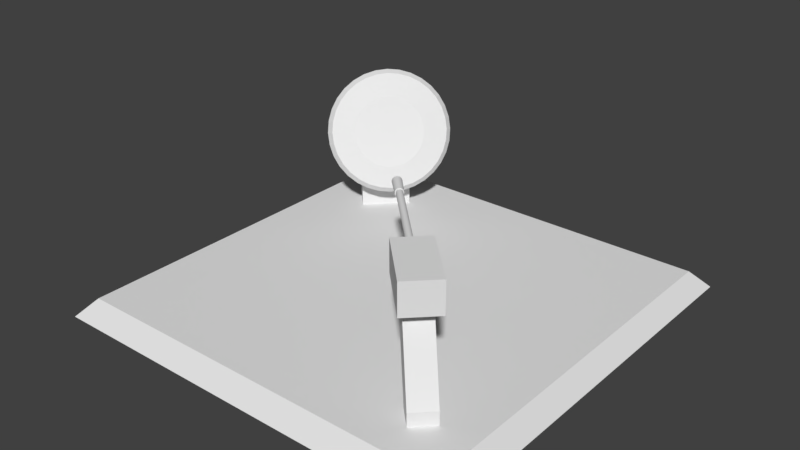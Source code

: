 # Source: WarriorLab.blend  (saved by Blender 2.78.0; exported with 4.5.12 LTS)
import bpy
from mathutils import Matrix  # noqa: F401  (used for matrix-valued properties, if any)

bpy.ops.wm.read_factory_settings(use_empty=True)
scene = bpy.context.scene
scene.name = 'Scene'

# ---- collections
col_collection_1 = bpy.data.collections.new('Collection 1'); scene.collection.children.link(col_collection_1)

# ---- materials (node trees are filled in below, after node groups)
mat_material = bpy.data.materials.new('Material')
mat_material.alpha_threshold = 0.0
mat_material.use_transparent_shadow = False
mat_material.roughness = 0.5
mat_material.line_color = (0.0, 0.0, 0.0, 1.0)

# ---- material node trees

# ---- world
world_world = bpy.data.worlds.new('World'); scene.world = world_world
world_world.color = (0.05088, 0.05088, 0.05088)
world_world.use_sun_shadow = False
world_world.sun_shadow_jitter_overblur = 0.0
world_world.cycles.sampling_method = 'MANUAL'

# ---- meshes
me_cube = bpy.data.meshes.new('Cube')
me_cube.from_pydata([(1.0, 1.0, -0.0009537), (1.0, -1.0, -0.0009537), (-1.0, -1.0, -0.0009537), (-1.0, 1.0, -0.0009537), (0.9222, 0.9222, 0.08491), (0.9222, -0.9222, 0.08491), (-0.9222, -0.9222, 0.08491), (-0.9222, 0.9222, 0.08491), (-0.5624, 0.7353, 0.08491), (-0.729, 0.5695, 0.08491), (-0.6585, 0.4986, 0.08491), (-0.4919, 0.6644, 0.08491), (-0.4919, 0.6644, 0.3934), (-0.6585, 0.4986, 0.3934), (-0.4471, 0.8313, 0.6262), (-0.4146, 0.8381, 0.5776), (-0.5624, 0.7353, 0.5246), (-0.5267, 0.6995, 0.5247), (-0.6934, 0.5338, 0.5247), (-0.729, 0.5695, 0.5247), (-0.3886, 0.8363, 0.5249), (-0.37, 0.826, 0.4701), (-0.3596, 0.8075, 0.4153), (-0.3577, 0.7816, 0.3625), (-0.3645, 0.7493, 0.3138), (-0.3796, 0.7118, 0.2712), (-0.4026, 0.6706, 0.2361), (-0.4324, 0.6271, 0.21), (-0.4681, 0.5832, 0.1939), (-0.5081, 0.5405, 0.1884), (-0.551, 0.5006, 0.1936), (-0.5951, 0.4651, 0.2095), (-0.6387, 0.4353, 0.2354), (-0.6801, 0.4123, 0.2702), (-0.7178, 0.3972, 0.3127), (-0.7503, 0.3904, 0.3613), (-0.7763, 0.3922, 0.414), (-0.7949, 0.4025, 0.4688), (-0.8053, 0.4209, 0.5236), (-0.8072, 0.4468, 0.5764), (-0.8004, 0.4791, 0.6251), (-0.7853, 0.5166, 0.6677), (-0.7623, 0.5579, 0.7028), (-0.7325, 0.6013, 0.7289), (-0.6969, 0.6452, 0.745), (-0.6568, 0.688, 0.7505), (-0.614, 0.7279, 0.7453), (-0.5699, 0.7634, 0.7294), (-0.5263, 0.7932, 0.7035), (-0.4848, 0.8161, 0.6687), (-0.4668, 0.7979, 0.6782), (-0.4291, 0.8131, 0.6357), (-0.3966, 0.8199, 0.5872), (-0.3705, 0.8181, 0.5345), (-0.3519, 0.8078, 0.4797), (-0.3415, 0.7894, 0.4248), (-0.3397, 0.7635, 0.372), (-0.3464, 0.7312, 0.3234), (-0.3616, 0.6937, 0.2807), (-0.3845, 0.6524, 0.2457), (-0.4144, 0.609, 0.2196), (-0.45, 0.5651, 0.2034), (-0.49, 0.5223, 0.1979), (-0.5329, 0.4824, 0.2032), (-0.577, 0.4469, 0.2191), (-0.6206, 0.4171, 0.2449), (-0.662, 0.3942, 0.2798), (-0.6997, 0.379, 0.3223), (-0.7322, 0.3722, 0.3708), (-0.7583, 0.374, 0.4235), (-0.7769, 0.3843, 0.4783), (-0.7873, 0.4028, 0.5332), (-0.7891, 0.4287, 0.5859), (-0.7824, 0.461, 0.6346), (-0.7672, 0.4985, 0.6773), (-0.7443, 0.5397, 0.7123), (-0.7144, 0.5832, 0.7384), (-0.6788, 0.6271, 0.7545), (-0.6388, 0.6698, 0.7601), (-0.5959, 0.7097, 0.7548), (-0.5518, 0.7452, 0.7389), (-0.5082, 0.775, 0.7131), (-0.4554, 0.7659, 0.6741), (-0.4203, 0.78, 0.6345), (-0.39, 0.7864, 0.5893), (-0.3658, 0.7847, 0.5402), (-0.3485, 0.7751, 0.4892), (-0.3388, 0.7579, 0.4381), (-0.337, 0.7338, 0.3889), (-0.3433, 0.7037, 0.3436), (-0.3575, 0.6688, 0.3039), (-0.3788, 0.6304, 0.2712), (-0.4066, 0.5899, 0.2469), (-0.4398, 0.549, 0.2319), (-0.4771, 0.5092, 0.2268), (-0.517, 0.4721, 0.2317), (-0.5581, 0.439, 0.2465), (-0.5987, 0.4113, 0.2706), (-0.6373, 0.3899, 0.303), (-0.6724, 0.3758, 0.3426), (-0.7026, 0.3694, 0.3878), (-0.7269, 0.3711, 0.4369), (-0.7442, 0.3807, 0.4879), (-0.7539, 0.3979, 0.539), (-0.7556, 0.422, 0.5881), (-0.7493, 0.4521, 0.6334), (-0.7352, 0.487, 0.6732), (-0.7138, 0.5255, 0.7058), (-0.686, 0.5659, 0.7301), (-0.6529, 0.6068, 0.7451), (-0.6156, 0.6466, 0.7503), (-0.5757, 0.6837, 0.7454), (-0.5346, 0.7168, 0.7306), (-0.494, 0.7446, 0.7065), (-0.4782, 0.6746, 0.6053), (-0.4568, 0.6832, 0.5811), (-0.4383, 0.687, 0.5536), (-0.4235, 0.686, 0.5237), (-0.413, 0.6802, 0.4925), (-0.407, 0.6697, 0.4614), (-0.406, 0.655, 0.4314), (-0.4098, 0.6366, 0.4038), (-0.4184, 0.6153, 0.3795), (-0.4315, 0.5919, 0.3596), (-0.4484, 0.5672, 0.3448), (-0.4687, 0.5423, 0.3356), (-0.4914, 0.518, 0.3325), (-0.5157, 0.4954, 0.3355), (-0.5408, 0.4752, 0.3445), (-0.5656, 0.4583, 0.3592), (-0.5891, 0.4452, 0.379), (-0.6105, 0.4366, 0.4031), (-0.629, 0.4328, 0.4307), (-0.6437, 0.4338, 0.4606), (-0.6543, 0.4396, 0.4918), (-0.6602, 0.4501, 0.5229), (-0.6613, 0.4648, 0.5529), (-0.6574, 0.4832, 0.5805), (-0.6488, 0.5045, 0.6048), (-0.6358, 0.5279, 0.6247), (-0.6188, 0.5526, 0.6395), (-0.5986, 0.5775, 0.6486), (-0.5759, 0.6018, 0.6518), (-0.5515, 0.6244, 0.6488), (-0.5265, 0.6446, 0.6398), (-0.5017, 0.6615, 0.6251), (0.7546, -0.6835, 0.08491), (0.6703, -0.768, 0.08491), (0.5928, -0.6907, 0.08491), (0.6771, -0.6062, 0.08491), (0.7546, -0.6835, 0.1489), (0.6703, -0.768, 0.1489), (0.4503, -0.5487, 0.4288), (0.5346, -0.4641, 0.4288), (0.6121, -0.5414, 0.4929), (0.5279, -0.626, 0.4929), (0.4503, -0.5487, 0.4929), (0.5346, -0.4641, 0.4929), (0.7109, -0.6042, 0.4929), (0.5909, -0.7245, 0.4929), (0.3594, -0.4937, 0.4928), (0.4794, -0.3734, 0.4928), (0.7109, -0.6042, 0.6406), (0.5909, -0.7245, 0.6406), (0.3594, -0.4937, 0.6406), (0.4794, -0.3734, 0.6406), (0.05818, -0.0483, 0.5697), (0.4321, -0.4211, 0.5697), (0.4319, -0.4214, 0.5729), (0.4312, -0.422, 0.5759), (0.4302, -0.4231, 0.5786), (0.4288, -0.4245, 0.581), (0.4271, -0.4262, 0.583), (0.4251, -0.4281, 0.5845), (0.423, -0.4303, 0.5854), (0.4208, -0.4325, 0.5857), (0.4186, -0.4347, 0.5854), (0.4165, -0.4368, 0.5845), (0.4145, -0.4387, 0.583), (0.4128, -0.4405, 0.581), (0.4114, -0.4419, 0.5786), (0.4104, -0.4429, 0.5759), (0.4097, -0.4436, 0.5729), (0.4095, -0.4438, 0.5697), (0.4097, -0.4436, 0.5666), (0.4104, -0.4429, 0.5636), (0.4114, -0.4419, 0.5609), (0.4128, -0.4405, 0.5584), (0.4145, -0.4387, 0.5564), (0.4165, -0.4368, 0.555), (0.4186, -0.4347, 0.5541), (0.4208, -0.4325, 0.5538), (0.423, -0.4303, 0.5541), (0.4251, -0.4281, 0.555), (0.4271, -0.4262, 0.5564), (0.4288, -0.4245, 0.5584), (0.4302, -0.4231, 0.5609), (0.4312, -0.422, 0.5636), (0.4319, -0.4214, 0.5666), (0.05796, -0.04851, 0.5729), (0.05732, -0.04916, 0.5759), (0.05628, -0.0502, 0.5786), (0.05488, -0.05161, 0.581), (0.05317, -0.05333, 0.583), (0.05121, -0.05528, 0.5845), (0.0491, -0.0574, 0.5854), (0.0469, -0.05961, 0.5857), (0.04469, -0.06182, 0.5854), (0.04258, -0.06394, 0.5845), (0.04063, -0.0659, 0.583), (0.03892, -0.06761, 0.581), (0.03751, -0.06902, 0.5786), (0.03647, -0.07007, 0.5759), (0.03583, -0.07071, 0.5729), (0.03561, -0.07093, 0.5697), (0.03583, -0.07071, 0.5666), (0.03647, -0.07007, 0.5636), (0.03751, -0.06902, 0.5609), (0.03892, -0.06761, 0.5584), (0.04063, -0.0659, 0.5564), (0.04258, -0.06394, 0.555), (0.04469, -0.06182, 0.5541), (0.0469, -0.05961, 0.5538), (0.0491, -0.0574, 0.5541), (0.05121, -0.05528, 0.555), (0.05317, -0.05333, 0.5564), (0.05488, -0.05161, 0.5584), (0.05628, -0.0502, 0.5609), (0.05732, -0.04916, 0.5636), (0.05796, -0.04851, 0.5666), (0.0611, -0.04537, 0.5697), (0.06082, -0.04564, 0.5737), (0.06002, -0.04646, 0.5774), (0.0587, -0.04777, 0.5809), (0.05694, -0.04954, 0.584), (0.05479, -0.0517, 0.5865), (0.05233, -0.05416, 0.5883), (0.04967, -0.05683, 0.5895), (0.0469, -0.05961, 0.5898), (0.04413, -0.06239, 0.5895), (0.04146, -0.06506, 0.5883), (0.03901, -0.06752, 0.5865), (0.03685, -0.06968, 0.584), (0.03509, -0.07145, 0.5809), (0.03378, -0.07277, 0.5774), (0.03297, -0.07358, 0.5737), (0.03269, -0.07385, 0.5697), (0.03297, -0.07358, 0.5658), (0.03378, -0.07277, 0.562), (0.03509, -0.07145, 0.5586), (0.03685, -0.06968, 0.5555), (0.03901, -0.06752, 0.553), (0.04146, -0.06506, 0.5512), (0.04413, -0.06239, 0.55), (0.0469, -0.05961, 0.5496), (0.04967, -0.05683, 0.55), (0.05233, -0.05416, 0.5512), (0.05479, -0.0517, 0.553), (0.05694, -0.04954, 0.5555), (0.0587, -0.04777, 0.5586), (0.06002, -0.04646, 0.562), (0.06082, -0.04564, 0.5658), (-0.01694, 0.03666, 0.5697), (-0.01725, 0.03635, 0.5742), (-0.01818, 0.03542, 0.5786), (-0.01969, 0.0339, 0.5826), (-0.02172, 0.03187, 0.5861), (-0.02419, 0.02939, 0.5889), (-0.02701, 0.02656, 0.5911), (-0.03007, 0.0235, 0.5924), (-0.03325, 0.02031, 0.5928), (-0.03643, 0.01711, 0.5924), (-0.03949, 0.01405, 0.5911), (-0.04231, 0.01122, 0.5889), (-0.04478, 0.00874, 0.5861), (-0.04681, 0.006706, 0.5826), (-0.04832, 0.005194, 0.5786), (-0.04924, 0.004264, 0.5742), (-0.04956, 0.003949, 0.5697), (-0.04924, 0.004264, 0.5652), (-0.04832, 0.005194, 0.5609), (-0.04681, 0.006706, 0.5569), (-0.04478, 0.00874, 0.5534), (-0.04231, 0.01122, 0.5505), (-0.03949, 0.01405, 0.5484), (-0.03643, 0.01711, 0.5471), (-0.03325, 0.02031, 0.5466), (-0.03007, 0.0235, 0.5471), (-0.02701, 0.02656, 0.5484), (-0.02419, 0.02939, 0.5505), (-0.02172, 0.03187, 0.5534), (-0.01969, 0.0339, 0.5569), (-0.01818, 0.03542, 0.5609), (-0.01725, 0.03635, 0.5652)], [], [(0, 1, 2, 3), (10, 11, 12, 13), (0, 4, 5, 1), (1, 5, 6, 2), (2, 6, 7, 3), (4, 0, 3, 7), (10, 13, 18, 19, 9), (12, 17, 14, 15, 20, 21, 22, 23, 24, 25, 26, 27), (69, 68, 100, 101), (28, 27, 60, 61), (42, 41, 74, 75), (29, 28, 61, 62), (43, 42, 75, 76), (30, 29, 62, 63), (44, 43, 76, 77), (31, 30, 63, 64), (15, 14, 51, 52), (45, 44, 77, 78), (32, 31, 64, 65), (46, 45, 78, 79), (33, 32, 65, 66), (47, 46, 79, 80), (34, 33, 66, 67), (21, 20, 53, 54), (48, 47, 80, 81), (35, 34, 67, 68), (22, 21, 54, 55), (49, 48, 81, 50), (36, 35, 68, 69), (23, 22, 55, 56), (20, 15, 52, 53), (37, 36, 69, 70), (24, 23, 56, 57), (38, 37, 70, 71), (25, 24, 57, 58), (14, 49, 50, 51), (39, 38, 71, 72), (26, 25, 58, 59), (40, 39, 72, 73), (27, 26, 59, 60), (41, 40, 73, 74), (104, 103, 135, 136), (56, 55, 87, 88), (53, 52, 84, 85), (70, 69, 101, 102), (57, 56, 88, 89), (71, 70, 102, 103), (58, 57, 89, 90), (72, 71, 103, 104), (59, 58, 90, 91), (73, 72, 104, 105), (60, 59, 91, 92), (74, 73, 105, 106), (61, 60, 92, 93), (75, 74, 106, 107), (62, 61, 93, 94), (76, 75, 107, 108), (63, 62, 94, 95), (77, 76, 108, 109), (64, 63, 95, 96), (78, 77, 109, 110), (65, 64, 96, 97), (51, 50, 82, 83), (79, 78, 110, 111), (66, 65, 97, 98), (52, 51, 83, 84), (80, 79, 111, 112), (67, 66, 98, 99), (54, 53, 85, 86), (81, 80, 112, 113), (68, 67, 99, 100), (55, 54, 86, 87), (50, 81, 113, 82), (114, 145, 144, 143, 142, 141, 140, 139, 138, 137, 136, 135, 134, 133, 132, 131, 130, 129, 128, 127, 126, 125, 124, 123, 122, 121, 120, 119, 118, 117, 116, 115), (91, 90, 122, 123), (105, 104, 136, 137), (92, 91, 123, 124), (106, 105, 137, 138), (93, 92, 124, 125), (107, 106, 138, 139), (94, 93, 125, 126), (108, 107, 139, 140), (95, 94, 126, 127), (109, 108, 140, 141), (96, 95, 127, 128), (110, 109, 141, 142), (97, 96, 128, 129), (83, 82, 114, 115), (111, 110, 142, 143), (98, 97, 129, 130), (84, 83, 115, 116), (112, 111, 143, 144), (99, 98, 130, 131), (86, 85, 117, 118), (113, 112, 144, 145), (100, 99, 131, 132), (87, 86, 118, 119), (82, 113, 145, 114), (101, 100, 132, 133), (88, 87, 119, 120), (85, 84, 116, 117), (102, 101, 133, 134), (89, 88, 120, 121), (103, 102, 134, 135), (90, 89, 121, 122), (49, 14, 17, 18, 40, 41, 42, 43, 44, 45, 46, 47, 48), (18, 13, 32, 33, 34, 35, 36, 37, 38, 39, 40), (13, 12, 27, 28, 29, 30, 31, 32), (11, 8, 16, 17, 12), (19, 18, 17, 16), (9, 19, 16, 8), (146, 150, 151, 147), (149, 153, 154, 150), (150, 154, 155, 151), (148, 152, 153, 149), (151, 155, 152, 148), (152, 156, 157, 153), (154, 158, 159, 155), (154, 157, 161, 158), (156, 160, 161, 157), (155, 159, 160, 156), (196, 197, 198, 167, 168, 169, 170, 165, 161), (159, 163, 164, 160), (158, 162, 163, 159), (158, 161, 165, 162), (162, 165, 164, 163), (170, 171, 172, 173, 174, 175, 176, 177, 178, 179, 180, 164, 165), (180, 181, 182, 183, 184, 185, 186, 160, 164), (186, 187, 188, 189, 190, 191, 192, 193, 194, 195, 196, 161, 160), (177, 176, 207, 208), (191, 190, 221, 222), (178, 177, 208, 209), (192, 191, 222, 223), (179, 178, 209, 210), (193, 192, 223, 224), (180, 179, 210, 211), (194, 193, 224, 225), (181, 180, 211, 212), (168, 167, 166, 199), (195, 194, 225, 226), (182, 181, 212, 213), (169, 168, 199, 200), (196, 195, 226, 227), (183, 182, 213, 214), (170, 169, 200, 201), (197, 196, 227, 228), (184, 183, 214, 215), (171, 170, 201, 202), (198, 197, 228, 229), (185, 184, 215, 216), (172, 171, 202, 203), (167, 198, 229, 166), (186, 185, 216, 217), (173, 172, 203, 204), (187, 186, 217, 218), (174, 173, 204, 205), (188, 187, 218, 219), (175, 174, 205, 206), (189, 188, 219, 220), (176, 175, 206, 207), (190, 189, 220, 221), (213, 212, 244, 245), (200, 199, 231, 232), (227, 226, 258, 259), (214, 213, 245, 246), (201, 200, 232, 233), (228, 227, 259, 260), (215, 214, 246, 247), (202, 201, 233, 234), (229, 228, 260, 261), (216, 215, 247, 248), (203, 202, 234, 235), (166, 229, 261, 230), (217, 216, 248, 249), (204, 203, 235, 236), (218, 217, 249, 250), (205, 204, 236, 237), (219, 218, 250, 251), (206, 205, 237, 238), (220, 219, 251, 252), (207, 206, 238, 239), (221, 220, 252, 253), (208, 207, 239, 240), (222, 221, 253, 254), (209, 208, 240, 241), (223, 222, 254, 255), (210, 209, 241, 242), (224, 223, 255, 256), (211, 210, 242, 243), (225, 224, 256, 257), (212, 211, 243, 244), (199, 166, 230, 231), (226, 225, 257, 258), (248, 247, 279, 280), (235, 234, 266, 267), (230, 261, 293, 262), (249, 248, 280, 281), (236, 235, 267, 268), (250, 249, 281, 282), (237, 236, 268, 269), (251, 250, 282, 283), (238, 237, 269, 270), (252, 251, 283, 284), (239, 238, 270, 271), (253, 252, 284, 285), (240, 239, 271, 272), (254, 253, 285, 286), (241, 240, 272, 273), (255, 254, 286, 287), (242, 241, 273, 274), (256, 255, 287, 288), (243, 242, 274, 275), (257, 256, 288, 289), (244, 243, 275, 276), (231, 230, 262, 263), (258, 257, 289, 290), (245, 244, 276, 277), (232, 231, 263, 264), (259, 258, 290, 291), (246, 245, 277, 278), (233, 232, 264, 265), (260, 259, 291, 292), (247, 246, 278, 279), (234, 233, 265, 266), (261, 260, 292, 293), (263, 262, 293, 292, 291, 290, 289, 288, 287, 286, 285, 284, 283, 282, 281, 280, 279, 278, 277, 276, 275, 274, 273, 272, 271, 270, 269, 268, 267, 266, 265, 264), (5, 4, 7, 8, 11, 10, 148, 149, 146), (5, 146, 147, 148, 10, 9, 8, 7, 6), (146, 149, 150), (154, 153, 157), (148, 147, 151), (152, 155, 156)])
me_cube.materials.append(mat_material)
me_cube.use_remesh_preserve_volume = False
me_cube.use_remesh_preserve_attributes = False
me_cube.use_mirror_vertex_groups = False
me_cube.update()

# ---- objects
ob_cube = bpy.data.objects.new('Cube', me_cube)

# ---- transforms, parenting, visibility, modifiers, constraints
ob_cube.location = (0.0, 0.0, 0.0)
ob_cube.lock_rotations_4d = False
ob_cube.empty_display_type = 'ARROWS'
ob_cube.lineart.crease_threshold = 0.0

# ---- collection membership
col_collection_1.objects.link(ob_cube)

# ---- scene / render settings (as saved in the file)
scene.frame_start = 1; scene.frame_end = 250; scene.frame_set(1)
scene.render.engine = 'BLENDER_EEVEE_NEXT'
scene.render.resolution_percentage = 50
scene.render.dither_intensity = 0.0
scene.cycles.use_denoising = False
scene.cycles.samples = 128
scene.cycles.sampling_pattern = 'TABULATED_SOBOL'
scene.cycles.light_sampling_threshold = 0.0
scene.cycles.use_adaptive_sampling = False
scene.cycles.use_light_tree = False
scene.cycles.blur_glossy = 0.0
scene.cycles.sample_clamp_indirect = 0.0
scene.view_settings.view_transform = 'Standard'
bpy.context.view_layer.update()

# ---- added for rendering (the .blend has no active camera and no usable light): camera, sun
cam_auto = bpy.data.cameras.new('AutoCamera')
cam_auto.lens = 50.0
cam_auto.sensor_width = 36.0
cam_auto.clip_end = 1000.0
ob_auto_camera = bpy.data.objects.new('AutoCamera', cam_auto)
scene.collection.objects.link(ob_auto_camera)
ob_auto_camera.location = (2.71, -3.252, 2.54756)
ob_auto_camera.rotation_euler = (1.09748, -7.21219e-08, 0.694738)
scene.camera = ob_auto_camera
light_auto_sun = bpy.data.lights.new('AutoSun', 'SUN')
light_auto_sun.energy = 3.0
light_auto_sun.angle = 0.0523599
ob_auto_sun = bpy.data.objects.new('AutoSun', light_auto_sun)
scene.collection.objects.link(ob_auto_sun)
ob_auto_sun.rotation_euler = (0.872665, 0.174533, 0.523599)
bpy.context.view_layer.update()
